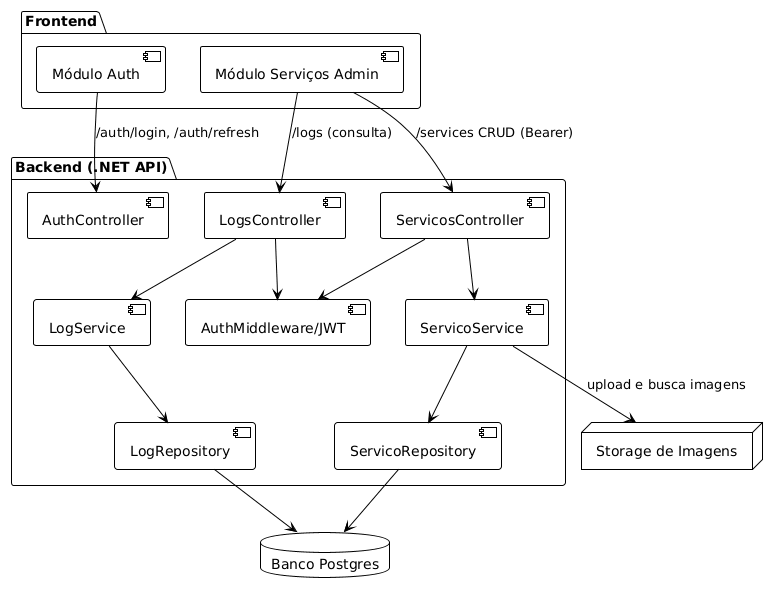

The diagram above was rendered by PlantUML. Its source (embedded in the PNG):
@startuml
!theme plain
package "Frontend" {
  [Módulo Auth] as SPAAuth
  [Módulo Serviços Admin] as SPAAdmin
}

package "Backend (.NET API)" {
  [AuthController]
  [ServicosController]
  [LogsController]
  [AuthMiddleware/JWT]
  [ServicoService]
  [ServicoRepository]
  [LogService]
  [LogRepository]
}

database "Banco Postgres" as DB
node "Storage de Imagens" as Storage

SPAAuth --> AuthController : /auth/login, /auth/refresh
SPAAdmin --> ServicosController : /services CRUD (Bearer)
SPAAdmin --> LogsController : /logs (consulta)

ServicosController --> [AuthMiddleware/JWT]
LogsController --> [AuthMiddleware/JWT]

LogsController --> LogService
LogService --> LogRepository
LogRepository --> DB
ServicosController --> ServicoService
ServicoService --> ServicoRepository
ServicoRepository --> DB

ServicoService --> Storage : upload e busca imagens
@enduml